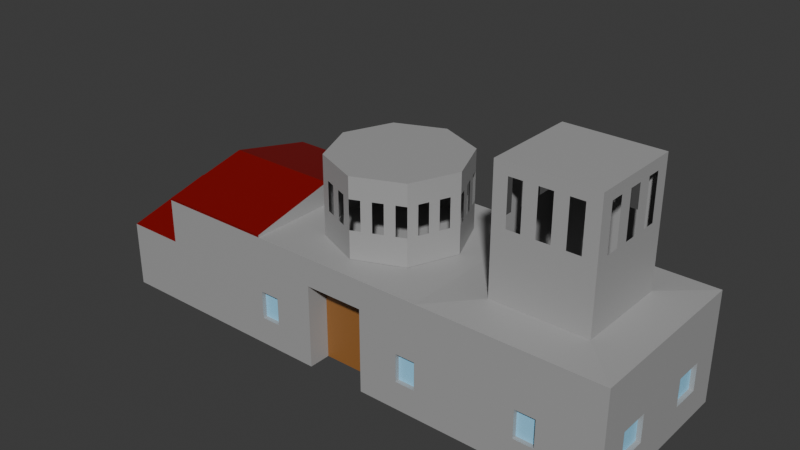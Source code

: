 # Source: veterans.blend  (saved by Blender 4.2.66; exported with 4.5.12 LTS)
import bpy
from mathutils import Matrix  # noqa: F401  (used for matrix-valued properties, if any)

bpy.ops.wm.read_factory_settings(use_empty=True)
scene = bpy.context.scene
scene.name = 'Scene'

# ---- collections
col_collection = bpy.data.collections.new('Collection'); scene.collection.children.link(col_collection)

# ---- materials (node trees are filled in below, after node groups)
mat_grey = bpy.data.materials.new('Grey')
mat_grey.use_backface_culling = True
mat_roof = bpy.data.materials.new('Roof')
mat_roof.use_backface_culling = True
mat_door = bpy.data.materials.new('Door')
mat_door.use_backface_culling = True
mat_window = bpy.data.materials.new('Window')
mat_window.use_backface_culling = True
mat_greytower = bpy.data.materials.new('GreyTower')
mat_greyhard = bpy.data.materials.new('GreyHard')

# ---- material node trees
mat_grey.use_nodes = True; mat_grey.node_tree.nodes.clear()
_N = mat_grey.node_tree.nodes; _L = mat_grey.node_tree.links
n0 = _N.new('ShaderNodeBsdfPrincipled'); n0.name = 'Principled BSDF'; n0.location = (10, 300)
n0.inputs[0].default_value = (0.3813, 0.3813, 0.3813, 1.0)
n1 = _N.new('ShaderNodeOutputMaterial'); n1.name = 'Material Output'; n1.location = (300, 300)
_L.new(n0.outputs[0], n1.inputs[0])
n1.is_active_output = True
mat_roof.use_nodes = True; mat_roof.node_tree.nodes.clear()
_N = mat_roof.node_tree.nodes; _L = mat_roof.node_tree.links
n0 = _N.new('ShaderNodeBsdfPrincipled'); n0.name = 'Principled BSDF'; n0.location = (10, 300)
n0.inputs[0].default_value = (0.2159, 0.0, 0.0, 1.0)
n1 = _N.new('ShaderNodeOutputMaterial'); n1.name = 'Material Output'; n1.location = (300, 300)
_L.new(n0.outputs[0], n1.inputs[0])
n1.is_active_output = True
mat_door.use_nodes = True; mat_door.node_tree.nodes.clear()
_N = mat_door.node_tree.nodes; _L = mat_door.node_tree.links
n0 = _N.new('ShaderNodeBsdfPrincipled'); n0.name = 'Principled BSDF'; n0.location = (10, 300)
n0.inputs[0].default_value = (0.3185, 0.1329, 0.0331, 1.0)
n1 = _N.new('ShaderNodeOutputMaterial'); n1.name = 'Material Output'; n1.location = (300, 300)
_L.new(n0.outputs[0], n1.inputs[0])
n1.is_active_output = True
mat_window.use_nodes = True; mat_window.node_tree.nodes.clear()
_N = mat_window.node_tree.nodes; _L = mat_window.node_tree.links
n0 = _N.new('ShaderNodeBsdfPrincipled'); n0.name = 'Principled BSDF'; n0.location = (10, 300)
n0.inputs[0].default_value = (0.3185, 0.7231, 1.0, 1.0)
n1 = _N.new('ShaderNodeOutputMaterial'); n1.name = 'Material Output'; n1.location = (300, 300)
_L.new(n0.outputs[0], n1.inputs[0])
n1.is_active_output = True
mat_greytower.use_nodes = True; mat_greytower.node_tree.nodes.clear()
_N = mat_greytower.node_tree.nodes; _L = mat_greytower.node_tree.links
n0 = _N.new('ShaderNodeBsdfPrincipled'); n0.name = 'Principled BSDF'; n0.location = (10, 300)
n0.inputs[0].default_value = (0.3813, 0.3813, 0.3813, 1.0)
n1 = _N.new('ShaderNodeOutputMaterial'); n1.name = 'Material Output'; n1.location = (300, 300)
_L.new(n0.outputs[0], n1.inputs[0])
n1.is_active_output = True
mat_greyhard.use_nodes = True; mat_greyhard.node_tree.nodes.clear()
_N = mat_greyhard.node_tree.nodes; _L = mat_greyhard.node_tree.links
n0 = _N.new('ShaderNodeBsdfPrincipled'); n0.name = 'Principled BSDF'; n0.location = (10, 300)
n0.inputs[0].default_value = (0.3813, 0.3813, 0.3813, 1.0)
n1 = _N.new('ShaderNodeOutputMaterial'); n1.name = 'Material Output'; n1.location = (300, 300)
_L.new(n0.outputs[0], n1.inputs[0])
n1.is_active_output = True

# ---- world
world_world = bpy.data.worlds.new('World'); scene.world = world_world
world_world.use_nodes = True; world_world.node_tree.nodes.clear()
_N = world_world.node_tree.nodes; _L = world_world.node_tree.links
n0 = _N.new('ShaderNodeOutputWorld'); n0.name = 'World Output'; n0.location = (300, 300)
n1 = _N.new('ShaderNodeBackground'); n1.name = 'Background'; n1.location = (10, 300)
n1.inputs[0].default_value = (0.05088, 0.05088, 0.05088, 1.0)
_L.new(n1.outputs[0], n0.inputs[0])
n0.is_active_output = True
world_world.color = (0.05088, 0.05088, 0.05088)
world_world.sun_shadow_jitter_overblur = 0.0

# ---- meshes
me_plane = bpy.data.meshes.new('Plane')
me_plane.from_pydata([(-1.0, -1.0, 0.0), (1.0, -1.0, 0.0), (-1.0, 1.0, 0.0), (1.0, 1.0, 0.0), (1.0, -1.0, 5.0), (1.0, 1.0, 5.0), (-0.3333, -1.0, 0.0), (0.3333, -1.0, 0.0), (0.3333, 1.0, 0.0), (-0.3333, 1.0, 0.0), (-0.3333, -1.0, 5.0), (0.3333, -1.0, 5.0), (0.3333, 1.0, 5.0), (-0.3333, 1.0, 5.0), (-0.7778, 1.0, 0.0), (-0.7778, 1.0, 5.0), (-0.7778, -1.0, 0.0), (-0.7778, -1.0, 5.0), (-1.0, 1.0, 3.0), (-1.0, -1.0, 3.0), (-0.7778, 1.0, 3.0), (-0.7778, -1.0, 3.0), (-0.3333, 0.0, 5.0), (-0.7778, 0.0, 5.0), (0.4895, -0.5314, 5.1), (0.8438, -0.5314, 5.1), (0.8438, 0.5314, 5.1), (0.4895, 0.5314, 5.1), (0.4895, -0.5314, 10.1), (0.8438, -0.5314, 10.1), (0.8438, 0.5314, 10.1), (0.4895, 0.5314, 10.1), (0.4895, -0.5314, 8.1), (0.4895, 0.5314, 8.1), (0.8438, 0.5314, 8.1), (0.8438, -0.5314, 8.1), (0.5401, -0.5314, 10.1), (0.5907, -0.5314, 10.1), (0.6414, -0.5314, 10.1), (0.692, -0.5314, 10.1), (0.7426, -0.5314, 10.1), (0.7932, -0.5314, 10.1), (0.7932, 0.5314, 10.1), (0.7426, 0.5314, 10.1), (0.692, 0.5314, 10.1), (0.6414, 0.5314, 10.1), (0.5907, 0.5314, 10.1), (0.5401, 0.5314, 10.1), (0.7932, -0.5314, 8.1), (0.7426, -0.5314, 8.1), (0.692, -0.5314, 8.1), (0.6414, -0.5314, 8.1), (0.5907, -0.5314, 8.1), (0.5401, -0.5314, 8.1), (0.5401, 0.5314, 8.1), (0.5907, 0.5314, 8.1), (0.6414, 0.5314, 8.1), (0.692, 0.5314, 8.1), (0.7426, 0.5314, 8.1), (0.7932, 0.5314, 8.1), (0.692, -0.5314, 10.6), (0.6414, -0.5314, 10.6), (0.5907, -0.5314, 10.6), (0.5401, -0.5314, 10.6), (0.4895, -0.5314, 10.6), (0.4895, 0.3796, 10.6), (0.4895, 0.2278, 10.6), (0.4895, 0.07592, 10.6), (0.4895, -0.07592, 10.6), (0.4895, -0.2278, 10.6), (0.4895, -0.3796, 10.6), (0.8438, 0.2278, 10.6), (0.8438, 0.07592, 10.6), (0.8438, -0.07592, 10.6), (0.8438, -0.2278, 10.6), (0.8438, -0.3796, 10.6), (0.5907, 0.5314, 10.6), (0.6414, 0.5314, 10.6), (0.692, 0.5314, 10.6), (0.7426, 0.5314, 10.6), (0.7932, 0.5314, 10.6), (0.7426, -0.5314, 10.6), (0.4895, 0.5314, 10.6), (0.5401, 0.5314, 10.6), (0.8438, 0.5314, 10.6), (0.8438, 0.3796, 10.6), (0.8438, -0.5314, 10.6), (0.7932, -0.5314, 10.6), (0.8438, -0.3796, 10.1), (0.8438, -0.2278, 10.1), (0.8438, -0.07592, 10.1), (0.8438, 0.07592, 10.1), (0.8438, 0.2278, 10.1), (0.8438, 0.3796, 10.1), (0.8438, 0.3796, 8.1), (0.8438, 0.2278, 8.1), (0.8438, 0.07592, 8.1), (0.8438, -0.07592, 8.1), (0.8438, -0.2278, 8.1), (0.8438, -0.3796, 8.1), (0.4895, -0.3796, 10.1), (0.4895, -0.2278, 10.1), (0.4895, -0.07592, 10.1), (0.4895, 0.07592, 10.1), (0.4895, 0.2278, 10.1), (0.4895, 0.3796, 10.1), (0.4895, -0.3796, 8.1), (0.4895, -0.2278, 8.1), (0.4895, -0.07592, 8.1), (0.4895, 0.07592, 8.1), (0.4895, 0.2278, 8.1), (0.4895, 0.3796, 8.1), (-0.3333, 0.0, 6.0), (-0.3333, 1.0, 5.1), (-0.7778, 1.0, 5.1), (-0.7778, -1.0, 5.1), (-0.3333, -1.0, 5.1), (-0.7778, 0.0, 6.0), (0.1111, 1.0, 5.0), (0.1111, 1.0, 0.0), (0.1111, -1.0, 0.0), (0.1111, -1.0, 5.0), (-0.1111, -1.0, 5.0), (-0.1111, 1.0, 0.0), (-1.0, 0.0, 4.0), (-0.7778, 0.0, 4.0), (-0.1111, -1.0, 0.0), (-0.1111, 1.0, 5.0), (1.0, -1.0, 3.75), (1.0, 1.0, 3.75), (0.3333, 1.0, 3.75), (-0.3333, 1.0, 3.75), (-0.3333, -1.0, 3.75), (0.3333, -1.0, 3.75), (-0.7778, -1.0, 3.75), (-0.7778, 1.0, 3.75), (-0.1111, -1.0, 3.75), (0.1111, -1.0, 3.75), (0.1111, 1.0, 3.75), (-0.1111, 1.0, 3.75), (-0.1111, -0.75, 0.0), (0.1111, -0.75, 0.0), (-0.1111, -0.75, 3.75), (0.1111, -0.75, 3.75), (-1.0, 0.6, 0.0), (-1.0, 0.2, 0.0), (-1.0, -0.2, 0.0), (-1.0, -0.6, 0.0), (-1.0, 0.6, 3.0), (-1.0, 0.2, 3.0), (-1.0, -0.2, 3.0), (-1.0, -0.6, 3.0), (-1.0, -1.0, 1.0), (-1.0, -1.0, 2.0), (-0.7778, 1.0, 1.0), (-0.7778, 1.0, 2.0), (-1.0, 1.0, 1.0), (-1.0, 1.0, 2.0), (-0.7778, -1.0, 1.0), (-0.7778, -1.0, 2.0), (-1.0, -0.6, 2.0), (-1.0, -0.6, 1.0), (-1.0, -0.2, 2.0), (-1.0, -0.2, 1.0), (-1.0, 0.2, 2.0), (-1.0, 0.2, 1.0), (-1.0, 0.6, 2.0), (-1.0, 0.6, 1.0), (-1.0, -0.4, 0.0), (-1.0, -0.4, 3.0), (-1.0, -0.4, 2.0), (-1.0, -0.4, 1.0), (-1.0, 0.4, 0.0), (-1.0, 0.4, 3.0), (-1.0, 0.4, 2.0), (-1.0, 0.4, 1.0), (-0.9833, 0.6, 2.0), (-0.9833, 0.6, 1.0), (-0.9833, 0.4, 2.0), (-0.9833, 0.4, 1.0), (-0.9833, -0.6, 2.0), (-0.9833, -0.6, 1.0), (-0.9833, -0.4, 2.0), (-0.9833, -0.4, 1.0), (-0.1852, 1.0, 0.0), (-0.2593, 1.0, 0.0), (-0.1852, 1.0, 5.0), (-0.2593, 1.0, 5.0), (-0.2593, -1.0, 0.0), (-0.1852, -1.0, 0.0), (-0.2593, -1.0, 5.0), (-0.1852, -1.0, 5.0), (-0.1852, -1.0, 3.75), (-0.2593, -1.0, 3.75), (-0.2593, 1.0, 3.75), (-0.1852, 1.0, 3.75), (0.1852, -1.0, 0.0), (0.2593, -1.0, 0.0), (0.1852, -1.0, 5.0), (0.2593, -1.0, 5.0), (0.2593, 1.0, 0.0), (0.1852, 1.0, 0.0), (0.2593, 1.0, 5.0), (0.1852, 1.0, 5.0), (0.1852, 1.0, 3.75), (0.2593, 1.0, 3.75), (0.2593, -1.0, 3.75), (0.1852, -1.0, 3.75), (0.5556, -1.0, 0.0), (0.7778, -1.0, 0.0), (0.5556, -1.0, 5.0), (0.7778, -1.0, 5.0), (0.7778, 1.0, 0.0), (0.5556, 1.0, 0.0), (0.7778, 1.0, 5.0), (0.5556, 1.0, 5.0), (0.6076, -0.5314, 5.1), (0.7257, -0.5314, 5.1), (0.7257, 0.5314, 5.1), (0.6076, 0.5314, 5.1), (0.7778, -1.0, 3.75), (0.5556, -1.0, 3.75), (0.5556, 1.0, 3.75), (0.7778, 1.0, 3.75), (1.0, -1.0, 1.25), (1.0, -1.0, 2.5), (1.0, 1.0, 1.25), (1.0, 1.0, 2.5), (0.3333, 1.0, 1.25), (0.3333, 1.0, 2.5), (-0.3333, 1.0, 1.25), (-0.3333, 1.0, 2.5), (-0.3333, -1.0, 1.25), (-0.3333, -1.0, 2.5), (0.3333, -1.0, 1.25), (0.3333, -1.0, 2.5), (-0.7778, -1.0, 1.25), (-0.7778, -1.0, 2.5), (-0.7778, 1.0, 1.25), (-0.7778, 1.0, 2.5), (-0.1111, -1.0, 1.25), (-0.1111, -1.0, 2.5), (0.1111, -1.0, 1.25), (0.1111, -1.0, 2.5), (0.1111, 1.0, 1.25), (0.1111, 1.0, 2.5), (-0.1111, 1.0, 1.25), (-0.1111, 1.0, 2.5), (-0.1111, -0.75, 1.25), (-0.1111, -0.75, 2.5), (0.1111, -0.75, 1.25), (0.1111, -0.75, 2.5), (-0.1852, 1.0, 1.25), (-0.1852, 1.0, 2.5), (-0.2593, 1.0, 1.25), (-0.2593, 1.0, 2.5), (-0.2593, -1.0, 1.25), (-0.2593, -1.0, 2.5), (-0.1852, -1.0, 1.25), (-0.1852, -1.0, 2.5), (0.1852, -1.0, 1.25), (0.1852, -1.0, 2.5), (0.2593, -1.0, 1.25), (0.2593, -1.0, 2.5), (0.2593, 1.0, 1.25), (0.2593, 1.0, 2.5), (0.1852, 1.0, 1.25), (0.1852, 1.0, 2.5), (0.7778, 1.0, 1.25), (0.7778, 1.0, 2.5), (0.5556, 1.0, 1.25), (0.5556, 1.0, 2.5), (0.5556, -1.0, 1.25), (0.5556, -1.0, 2.5), (0.7778, -1.0, 1.25), (0.7778, -1.0, 2.5), (-0.3333, -0.95, 1.25), (-0.3333, -0.95, 2.5), (0.3333, -0.95, 1.25), (0.3333, -0.95, 2.5), (-0.2593, -0.95, 1.25), (-0.2593, -0.95, 2.5), (0.2593, -0.95, 1.25), (0.2593, -0.95, 2.5), (-0.1852, 0.95, 1.25), (-0.1852, 0.95, 2.5), (-0.2593, 0.95, 1.25), (-0.2593, 0.95, 2.5), (0.2593, 0.95, 1.25), (0.2593, 0.95, 2.5), (0.1852, 0.95, 1.25), (0.1852, 0.95, 2.5), (1.0, -0.3333, 5.0), (1.0, 0.3333, 5.0), (1.0, -0.3333, 0.0), (1.0, 0.3333, 0.0), (0.8438, -0.1771, 5.1), (0.8438, 0.1771, 5.1), (1.0, 0.3333, 3.75), (1.0, -0.3333, 3.75), (1.0, 0.3333, 1.25), (1.0, -0.3333, 1.25), (1.0, 0.3333, 2.5), (1.0, -0.3333, 2.5), (1.0, 0.6667, 5.0), (1.0, 0.6667, 0.0), (0.8438, 0.3543, 5.1), (1.0, 0.6667, 3.75), (1.0, 0.6667, 1.25), (1.0, 0.6667, 2.5), (1.0, -0.6667, 3.75), (1.0, -0.6667, 1.25), (1.0, -0.6667, 2.5), (1.0, -0.6667, 5.0), (1.0, -0.6667, 0.0), (0.8438, -0.3543, 5.1), (0.9833, 0.6667, 1.25), (0.9833, 0.3333, 1.25), (0.9833, 0.6667, 2.5), (0.9833, 0.3333, 2.5), (0.9833, -0.3333, 1.25), (0.9833, -0.3333, 2.5), (0.9833, -0.6667, 1.25), (0.9833, -0.6667, 2.5), (0.6296, -1.0, 0.0), (0.7037, -1.0, 0.0), (0.6296, -1.0, 5.0), (0.7037, -1.0, 5.0), (0.647, -0.5314, 5.1), (0.6863, -0.5314, 5.1), (0.7037, -1.0, 3.75), (0.6296, -1.0, 3.75), (0.7037, -1.0, 1.25), (0.6296, -1.0, 1.25), (0.7037, -1.0, 2.5), (0.6296, -1.0, 2.5), (0.7037, 1.0, 0.0), (0.6296, 1.0, 0.0), (0.7037, 1.0, 5.0), (0.6296, 1.0, 5.0), (0.6863, 0.5314, 5.1), (0.647, 0.5314, 5.1), (0.6296, 1.0, 3.75), (0.7037, 1.0, 3.75), (0.6296, 1.0, 1.25), (0.7037, 1.0, 1.25), (0.6296, 1.0, 2.5), (0.7037, 1.0, 2.5), (0.7778, -0.95, 1.25), (0.7778, -0.95, 2.5), (0.7037, -0.95, 1.25), (0.7037, -0.95, 2.5), (0.6296, 0.95, 1.25), (0.7037, 0.95, 1.25), (0.6296, 0.95, 2.5), (0.7037, 0.95, 2.5)], [], [(36, 37, 62, 63), (157, 18, 20, 155), (194, 131, 13, 187), (37, 38, 61, 62), (206, 133, 11, 199), (134, 132, 10, 17), (131, 135, 15, 13), (41, 29, 86, 87), (13, 15, 114, 113), (17, 23, 15, 20, 125, 21), (17, 10, 116, 115), (64, 63, 62, 61, 60, 81, 87, 86, 75, 74, 73, 72, 71, 85, 84, 80, 79, 78, 77, 76, 83, 82, 65, 66, 67, 68, 69, 70), (152, 0, 16, 158), (199, 11, 12, 202), (106, 32, 28, 100), (94, 34, 30, 93), (54, 33, 31, 47), (48, 35, 29, 41), (26, 218, 340, 341, 219, 27, 33, 54, 55, 56, 57, 58, 59, 34), (32, 53, 36, 28), (52, 51, 38, 37), (50, 49, 40, 39), (34, 59, 42, 30), (58, 57, 44, 43), (56, 55, 46, 45), (88, 89, 74, 75), (211, 4, 25, 217), (215, 12, 27, 219), (31, 105, 65, 82), (222, 130, 12, 215), (24, 216, 328, 329, 217, 25, 35, 48, 49, 50, 51, 52, 53, 32), (220, 128, 4, 211), (45, 46, 76, 77), (29, 88, 75, 86), (44, 45, 77, 78), (307, 129, 5, 304), (25, 315, 296, 297, 306, 26, 34, 94, 95, 96, 97, 98, 99, 35), (35, 99, 88, 29), (98, 97, 90, 89), (96, 95, 92, 91), (125, 20, 18, 124), (100, 28, 64, 70), (91, 92, 71, 72), (90, 91, 72, 73), (89, 90, 73, 74), (46, 47, 83, 76), (42, 43, 79, 80), (43, 44, 78, 79), (47, 31, 82, 83), (30, 42, 80, 84), (93, 30, 84, 85), (105, 104, 66, 65), (40, 41, 87, 81), (39, 40, 81, 60), (104, 103, 67, 66), (38, 39, 60, 61), (101, 100, 70, 69), (92, 93, 85, 71), (102, 101, 69, 68), (103, 102, 68, 67), (28, 36, 63, 64), (304, 5, 26, 306), (27, 24, 32, 106, 107, 108, 109, 110, 111, 33), (12, 11, 24, 27), (33, 111, 105, 31), (110, 109, 103, 104), (108, 107, 101, 102), (115, 116, 112, 117), (117, 112, 113, 114), (22, 13, 113, 112), (23, 17, 115, 117), (15, 23, 117, 114), (10, 22, 112, 116), (191, 122, 127, 186), (204, 138, 118, 203), (136, 137, 121, 122), (192, 136, 122, 191), (138, 139, 127, 118), (21, 125, 124, 19), (122, 121, 118, 127), (167, 156, 2, 144), (245, 247, 139, 138), (259, 241, 136, 192), (137, 136, 142, 143), (267, 245, 138, 204), (309, 227, 129, 307), (275, 225, 128, 220), (271, 229, 130, 222), (231, 239, 135, 131), (237, 233, 132, 134), (263, 235, 133, 206), (255, 231, 131, 194), (249, 251, 143, 142), (240, 126, 140, 248), (243, 137, 143, 251), (152, 161, 147, 0), (171, 163, 146, 168), (163, 165, 145, 146), (175, 167, 144, 172), (173, 148, 166, 174), (175, 174, 178, 179), (150, 149, 164, 162), (162, 164, 165, 163), (169, 150, 162, 170), (170, 162, 163, 171), (19, 151, 160, 153), (153, 160, 161, 152), (148, 18, 157, 166), (166, 157, 156, 167), (19, 153, 159, 21), (153, 152, 158, 159), (2, 156, 154, 14), (156, 157, 155, 154), (19, 124, 18, 148, 173, 149, 150, 169, 151), (170, 171, 183, 182), (151, 169, 170, 160), (161, 171, 168, 147), (164, 174, 175, 165), (149, 173, 174, 164), (165, 175, 172, 145), (178, 176, 177, 179), (166, 167, 177, 176), (174, 166, 176, 178), (167, 175, 179, 177), (180, 182, 183, 181), (161, 160, 180, 181), (160, 170, 182, 180), (171, 161, 181, 183), (326, 327, 329, 328), (210, 326, 328, 216), (324, 325, 332, 333), (208, 324, 333, 272), (333, 332, 334, 335), (272, 333, 335, 273), (247, 253, 195, 139), (253, 255, 194, 195), (233, 257, 193, 132), (257, 259, 192, 193), (132, 193, 190, 10), (193, 192, 191, 190), (10, 190, 187, 13, 22), (190, 191, 186, 187), (139, 195, 186, 127), (195, 194, 187, 186), (243, 261, 207, 137), (261, 263, 206, 207), (229, 265, 205, 130), (265, 267, 204, 205), (130, 205, 202, 12), (205, 204, 203, 202), (121, 198, 203, 118), (198, 199, 202, 203), (137, 207, 198, 121), (207, 206, 199, 198), (227, 269, 223, 129), (346, 271, 222, 342), (235, 273, 221, 133), (334, 275, 220, 330), (133, 221, 210, 11), (330, 220, 211, 327), (129, 223, 214, 5), (342, 222, 215, 339), (5, 214, 218, 26), (339, 215, 219, 341), (11, 210, 216, 24), (327, 211, 217, 329), (325, 209, 274, 332), (334, 332, 350, 351), (7, 208, 272, 234), (234, 272, 273, 235), (337, 213, 270, 344), (344, 270, 271, 346), (3, 212, 268, 226), (226, 268, 269, 227), (200, 201, 266, 264), (265, 264, 288, 289), (8, 200, 264, 228), (228, 264, 265, 229), (196, 197, 262, 260), (260, 262, 263, 261), (120, 196, 260, 242), (242, 260, 261, 243), (188, 189, 258, 256), (256, 258, 259, 257), (6, 188, 256, 232), (263, 262, 282, 283), (184, 185, 254, 252), (266, 267, 291, 290), (123, 184, 252, 246), (246, 252, 253, 247), (120, 242, 250, 141), (242, 243, 251, 250), (136, 241, 249, 142), (241, 240, 248, 249), (140, 141, 250, 248), (248, 250, 251, 249), (185, 9, 230, 254), (254, 230, 231, 255), (197, 7, 234, 262), (235, 263, 283, 279), (16, 6, 232, 236), (236, 232, 233, 237), (9, 14, 238, 230), (230, 238, 239, 231), (213, 8, 228, 270), (270, 228, 229, 271), (209, 1, 224, 274), (274, 224, 225, 275), (305, 3, 226, 308), (308, 226, 227, 309), (201, 119, 244, 266), (266, 244, 245, 267), (189, 126, 240, 258), (258, 240, 241, 259), (119, 123, 246, 244), (244, 246, 247, 245), (276, 280, 281, 277), (282, 278, 279, 283), (232, 256, 280, 276), (234, 235, 279, 278), (256, 257, 281, 280), (233, 232, 276, 277), (262, 234, 278, 282), (257, 233, 277, 281), (288, 290, 291, 289), (284, 286, 287, 285), (252, 254, 286, 284), (267, 265, 289, 291), (254, 255, 287, 286), (255, 253, 285, 287), (253, 252, 284, 285), (264, 266, 290, 288), (301, 303, 321, 320), (301, 300, 302, 303), (314, 294, 301, 311), (294, 295, 300, 301), (312, 303, 299, 310), (303, 302, 298, 299), (313, 292, 296, 315), (292, 293, 297, 296), (310, 299, 292, 313), (299, 298, 293, 292), (311, 301, 320, 322), (295, 305, 308, 300), (302, 309, 307, 298), (293, 304, 306, 297), (298, 307, 304, 293), (128, 310, 313, 4), (4, 313, 315, 25), (225, 312, 310, 128), (1, 314, 311, 224), (224, 311, 312, 225), (322, 320, 321, 323), (317, 316, 318, 319), (303, 312, 323, 321), (309, 302, 319, 318), (300, 308, 316, 317), (312, 311, 322, 323), (308, 309, 318, 316), (302, 300, 317, 319), (221, 331, 326, 210), (331, 330, 327, 326), (273, 335, 331, 221), (335, 334, 330, 331), (268, 345, 347, 269), (344, 346, 354, 352), (212, 336, 345, 268), (336, 337, 344, 345), (214, 338, 340, 218), (338, 339, 341, 340), (223, 343, 338, 214), (343, 342, 339, 338), (269, 347, 343, 223), (347, 346, 342, 343), (350, 348, 349, 351), (274, 275, 349, 348), (275, 334, 351, 349), (332, 274, 348, 350), (353, 352, 354, 355), (346, 347, 355, 354), (345, 344, 352, 353), (347, 345, 353, 355)])
me_plane.polygons.foreach_set('material_index', [4, 0, 0, 4, 0, 0, 0, 4, 1, 0, 1, 4, 0, 0, 4, 4, 4, 4, 4, 4, 4, 4, 4, 4, 4, 4, 0, 0, 4, 0, 4, 0, 4, 4, 4, 0, 4, 4, 4, 4, 1, 4, 4, 4, 4, 4, 4, 4, 4, 4, 4, 4, 4, 4, 4, 4, 4, 4, 4, 4, 4, 0, 4, 0, 4, 4, 4, 1, 1, 0, 0, 0, 0, 0, 0, 0, 0, 0, 1, 0, 0, 0, 0, 0, 0, 0, 0, 0, 0, 0, 0, 0, 2, 0, 0, 0, 0, 0, 0, 0, 0, 0, 0, 0, 0, 0, 0, 0, 0, 0, 0, 0, 0, 0, 0, 0, 0, 0, 0, 0, 3, 0, 0, 0, 3, 0, 0, 0, 0, 0, 0, 0, 0, 0, 0, 0, 0, 0, 0, 0, 0, 0, 0, 0, 0, 0, 0, 0, 0, 0, 0, 0, 0, 0, 0, 0, 0, 0, 0, 0, 0, 0, 0, 0, 0, 0, 0, 0, 0, 0, 0, 0, 0, 0, 0, 0, 0, 0, 0, 0, 0, 0, 0, 0, 0, 0, 0, 0, 0, 0, 0, 0, 0, 0, 2, 2, 0, 0, 0, 0, 0, 0, 0, 0, 0, 0, 0, 0, 0, 0, 0, 0, 0, 0, 0, 0, 3, 3, 0, 0, 0, 0, 0, 0, 3, 3, 0, 0, 0, 0, 0, 0, 0, 0, 0, 0, 0, 0, 0, 0, 0, 0, 0, 0, 0, 0, 0, 0, 0, 0, 0, 0, 3, 3, 0, 0, 0, 0, 0, 0, 0, 0, 0, 0, 0, 0, 0, 0, 0, 0, 0, 0, 0, 0, 3, 0, 0, 0, 3, 0, 0, 0])
_uv = me_plane.uv_layers.new(name='UVMap')
_uv.uv.foreach_set('vector', [0.0, 0.0, 0.0, 0.0, 0.0, 0.0, 0.0, 0.0, 0.0, 1.0, 0.0, 1.0, 0.1111, 1.0, 0.1111, 1.0, 0.3704, 1.0, 0.3333, 1.0, 0.3333, 1.0, 0.3704, 1.0, 0.7619, 0.0, 0.8095, 0.0, 0.8095, 0.0, 0.7619, 0.0, 0.6296, 0.0, 0.6667, 0.0, 0.6667, 0.0, 0.6296, 0.0, 0.1111, 0.0, 0.3333, 0.0, 0.3333, 0.0, 0.1111, 0.0, 0.3333, 1.0, 0.1111, 1.0, 0.1111, 1.0, 0.3333, 1.0, 0.9524, 0.0, 1.0, 0.0, 1.0, 0.0, 0.9524, 0.0, 0.3333, 1.0, 0.1111, 1.0, 0.1111, 1.0, 0.3333, 1.0, 0.1111, 0.0, 0.1111, 0.5, 0.1111, 1.0, 0.1111, 1.0, 0.1111, 0.5, 0.1111, 0.0, 0.1111, 0.0, 0.3333, 0.0, 0.3333, 0.0, 0.1111, 0.0, 0.6667, 0.0, 0.7143, 0.0, 0.7619, 0.0, 0.8095, 0.0, 0.8571, 0.0, 0.9048, 0.0, 0.9524, 0.0, 1.0, 0.0, 1.0, 0.1429, 1.0, 0.2857, 1.0, 0.4286, 1.0, 0.5714, 1.0, 0.7143, 1.0, 0.8571, 1.0, 1.0, 0.9524, 1.0, 0.9048, 1.0, 0.8571, 1.0, 0.8095, 1.0, 0.7619, 1.0, 0.7143, 1.0, 0.6667, 1.0, 0.6667, 0.8571, 0.6667, 0.7143, 0.6667, 0.5714, 0.6667, 0.4286, 0.6667, 0.2857, 0.6667, 0.1429, 0.0, 0.0, 0.0, 0.0, 0.1111, 0.0, 0.1111, 0.0, 0.6296, 0.0, 0.6667, 0.0, 0.6667, 1.0, 0.6296, 1.0, 0.6667, 0.1429, 0.6667, 0.0, 0.6667, 0.0, 0.6667, 0.1429, 1.0, 0.8571, 1.0, 1.0, 1.0, 1.0, 1.0, 0.8571, 0.7143, 1.0, 0.6667, 1.0, 0.6667, 1.0, 0.7143, 1.0, 0.9524, 0.0, 1.0, 0.0, 1.0, 0.0, 0.9524, 0.0, 1.0, 1.0, 0.8889, 1.0, 0.8519, 1.0, 0.8148, 1.0, 0.7778, 1.0, 0.6667, 1.0, 0.6667, 1.0, 0.7143, 1.0, 0.7619, 1.0, 0.8095, 1.0, 0.8571, 1.0, 0.9048, 1.0, 0.9524, 1.0, 1.0, 1.0, 0.6667, 0.0, 0.7143, 0.0, 0.7143, 0.0, 0.6667, 0.0, 0.7619, 0.0, 0.8095, 0.0, 0.8095, 0.0, 0.7619, 0.0, 0.8571, 0.0, 0.9048, 0.0, 0.9048, 0.0, 0.8571, 0.0, 1.0, 1.0, 0.9524, 1.0, 0.9524, 1.0, 1.0, 1.0, 0.9048, 1.0, 0.8571, 1.0, 0.8571, 1.0, 0.9048, 1.0, 0.8095, 1.0, 0.7619, 1.0, 0.7619, 1.0, 0.8095, 1.0, 0.0, 0.0, 0.0, 0.0, 0.0, 0.0, 0.0, 0.0, 0.8889, 0.0, 1.0, 0.0, 1.0, 0.0, 0.8889, 0.0, 0.7778, 1.0, 0.6667, 1.0, 0.6667, 1.0, 0.7778, 1.0, 0.6667, 1.0, 0.6667, 0.8571, 0.6667, 0.8571, 0.6667, 1.0, 0.7778, 1.0, 0.6667, 1.0, 0.6667, 1.0, 0.7778, 1.0, 0.6667, 0.0, 0.7778, 0.0, 0.8148, 0.0, 0.8519, 0.0, 0.8889, 0.0, 1.0, 0.0, 1.0, 0.0, 0.9524, 0.0, 0.9048, 0.0, 0.8571, 0.0, 0.8095, 0.0, 0.7619, 0.0, 0.7143, 0.0, 0.6667, 0.0, 0.8889, 0.0, 1.0, 0.0, 1.0, 0.0, 0.8889, 0.0, 0.8095, 1.0, 0.7619, 1.0, 0.7619, 1.0, 0.8095, 1.0, 1.0, 0.0, 1.0, 0.1429, 1.0, 0.1429, 1.0, 0.0, 0.0, 0.0, 0.0, 0.0, 0.0, 0.0, 0.0, 0.0, 1.0, 0.8333, 1.0, 1.0, 1.0, 1.0, 1.0, 0.8333, 1.0, 0.0, 1.0, 0.1667, 1.0, 0.3333, 1.0, 0.6667, 1.0, 0.8333, 1.0, 1.0, 1.0, 1.0, 1.0, 0.8571, 1.0, 0.7143, 1.0, 0.5714, 1.0, 0.4286, 1.0, 0.2857, 1.0, 0.1429, 1.0, 0.0, 1.0, 0.0, 1.0, 0.1429, 1.0, 0.1429, 1.0, 0.0, 1.0, 0.2857, 1.0, 0.4286, 1.0, 0.4286, 1.0, 0.2857, 1.0, 0.5714, 1.0, 0.7143, 1.0, 0.7143, 1.0, 0.5714, 0.1111, 0.5, 0.1111, 1.0, 0.0, 1.0, 0.0, 0.5, 0.6667, 0.1429, 0.6667, 0.0, 0.6667, 0.0, 0.6667, 0.1429, 1.0, 0.5714, 1.0, 0.7143, 1.0, 0.7143, 1.0, 0.5714, 0.0, 0.0, 0.0, 0.0, 0.0, 0.0, 0.0, 0.0, 1.0, 0.2857, 1.0, 0.4286, 1.0, 0.4286, 1.0, 0.2857, 0.0, 0.0, 0.0, 0.0, 0.0, 0.0, 0.0, 0.0, 0.0, 0.0, 0.0, 0.0, 0.0, 0.0, 0.0, 0.0, 0.9048, 1.0, 0.8571, 1.0, 0.8571, 1.0, 0.9048, 1.0, 0.7143, 1.0, 0.6667, 1.0, 0.6667, 1.0, 0.7143, 1.0, 1.0, 1.0, 0.9524, 1.0, 0.9524, 1.0, 1.0, 1.0, 1.0, 0.8571, 1.0, 1.0, 1.0, 1.0, 1.0, 0.8571, 0.0, 0.0, 0.0, 0.0, 0.0, 0.0, 0.0, 0.0, 0.0, 0.0, 0.0, 0.0, 0.0, 0.0, 0.0, 0.0, 0.8571, 0.0, 0.9048, 0.0, 0.9048, 0.0, 0.8571, 0.0, 0.6667, 0.7143, 0.6667, 0.5714, 0.6667, 0.5714, 0.6667, 0.7143, 0.0, 0.0, 0.0, 0.0, 0.0, 0.0, 0.0, 0.0, 0.0, 0.0, 0.0, 0.0, 0.0, 0.0, 0.0, 0.0, 0.0, 0.0, 0.0, 0.0, 0.0, 0.0, 0.0, 0.0, 0.6667, 0.4286, 0.6667, 0.2857, 0.6667, 0.2857, 0.6667, 0.4286, 0.0, 0.0, 0.0, 0.0, 0.0, 0.0, 0.0, 0.0, 0.6667, 0.0, 0.7143, 0.0, 0.7143, 0.0, 0.6667, 0.0, 1.0, 0.8333, 1.0, 1.0, 1.0, 1.0, 1.0, 0.8333, 0.6667, 1.0, 0.6667, 0.0, 0.6667, 0.0, 0.6667, 0.1429, 0.6667, 0.2857, 0.6667, 0.4286, 0.6667, 0.5714, 0.6667, 0.7143, 0.6667, 0.8571, 0.6667, 1.0, 0.6667, 1.0, 0.6667, 0.0, 0.6667, 0.0, 0.6667, 1.0, 0.6667, 1.0, 0.6667, 0.8571, 0.6667, 0.8571, 0.6667, 1.0, 0.6667, 0.7143, 0.6667, 0.5714, 0.6667, 0.5714, 0.6667, 0.7143, 0.6667, 0.4286, 0.6667, 0.2857, 0.6667, 0.2857, 0.6667, 0.4286, 0.1111, 0.0, 0.3333, 0.0, 0.3333, 0.5, 0.1111, 0.5, 0.1111, 0.5, 0.3333, 0.5, 0.3333, 1.0, 0.1111, 1.0, 0.3333, 0.5, 0.3333, 1.0, 0.3333, 1.0, 0.3333, 0.5, 0.1111, 0.5, 0.1111, 0.0, 0.1111, 0.0, 0.1111, 0.5, 0.1111, 1.0, 0.1111, 0.5, 0.1111, 0.5, 0.1111, 1.0, 0.3333, 0.0, 0.3333, 0.5, 0.3333, 0.5, 0.3333, 0.0, 0.4074, 0.0, 0.4444, 0.0, 0.4444, 1.0, 0.4074, 1.0, 0.5926, 1.0, 0.5556, 1.0, 0.5556, 1.0, 0.5926, 1.0, 0.4444, 0.0, 0.5556, 0.0, 0.5556, 0.0, 0.4444, 0.0, 0.4074, 0.0, 0.4444, 0.0, 0.4444, 0.0, 0.4074, 0.0, 0.5556, 1.0, 0.4444, 1.0, 0.4444, 1.0, 0.5556, 1.0, 0.1111, 0.0, 0.1111, 0.5, 0.0, 0.5, 0.0, 0.0, 0.4444, 0.0, 0.5556, 0.0, 0.5556, 1.0, 0.4444, 1.0, 0.0, 0.8, 0.0, 1.0, 0.0, 1.0, 0.0, 0.8, 0.5556, 1.0, 0.4444, 1.0, 0.4444, 1.0, 0.5556, 1.0, 0.4074, 0.0, 0.4444, 0.0, 0.4444, 0.0, 0.4074, 0.0, 0.5556, 0.0, 0.4444, 0.0, 0.4444, 0.0, 0.5556, 0.0, 0.5926, 1.0, 0.5556, 1.0, 0.5556, 1.0, 0.5926, 1.0, 1.0, 0.8333, 1.0, 1.0, 1.0, 1.0, 1.0, 0.8333, 0.8889, 0.0, 1.0, 0.0, 1.0, 0.0, 0.8889, 0.0, 0.7778, 1.0, 0.6667, 1.0, 0.6667, 1.0, 0.7778, 1.0, 0.3333, 1.0, 0.1111, 1.0, 0.1111, 1.0, 0.3333, 1.0, 0.1111, 0.0, 0.3333, 0.0, 0.3333, 0.0, 0.1111, 0.0, 0.6296, 0.0, 0.6667, 0.0, 0.6667, 0.0, 0.6296, 0.0, 0.3704, 1.0, 0.3333, 1.0, 0.3333, 1.0, 0.3704, 1.0, 0.4444, 0.0, 0.5556, 0.0, 0.5556, 0.0, 0.4444, 0.0, 0.4444, 0.0, 0.4444, 0.0, 0.4444, 0.0, 0.4444, 0.0, 0.5556, 0.0, 0.5556, 0.0, 0.5556, 0.0, 0.5556, 0.0, 0.0, 0.0, 0.0, 0.2, 0.0, 0.2, 0.0, 0.0, 0.0, 0.3, 0.0, 0.4, 0.0, 0.4, 0.0, 0.3, 0.0, 0.4, 0.0, 0.6, 0.0, 0.6, 0.0, 0.4, 0.0, 0.7, 0.0, 0.8, 0.0, 0.8, 0.0, 0.7, 0.0, 0.7, 0.0, 0.8, 0.0, 0.8, 0.0, 0.7, 0.0, 0.7, 0.0, 0.7, 0.0, 0.7, 0.0, 0.7, 0.0, 0.4, 0.0, 0.6, 0.0, 0.6, 0.0, 0.4, 0.0, 0.4, 0.0, 0.6, 0.0, 0.6, 0.0, 0.4, 0.0, 0.3, 0.0, 0.4, 0.0, 0.4, 0.0, 0.3, 0.0, 0.3, 0.0, 0.4, 0.0, 0.4, 0.0, 0.3, 0.0, 0.0, 0.0, 0.2, 0.0, 0.2, 0.0, 0.0, 0.0, 0.0, 0.0, 0.2, 0.0, 0.2, 0.0, 0.0, 0.0, 0.8, 0.0, 1.0, 0.0, 1.0, 0.0, 0.8, 0.0, 0.8, 0.0, 1.0, 0.0, 1.0, 0.0, 0.8, 0.0, 0.0, 0.0, 0.0, 0.1111, 0.0, 0.1111, 0.0, 0.0, 0.0, 0.0, 0.0, 0.1111, 0.0, 0.1111, 0.0, 0.0, 1.0, 0.0, 1.0, 0.1111, 1.0, 0.1111, 1.0, 0.0, 1.0, 0.0, 1.0, 0.1111, 1.0, 0.1111, 1.0, 0.0, 0.0, 0.0, 0.5, 0.0, 1.0, 0.0, 0.8, 0.0, 0.7, 0.0, 0.6, 0.0, 0.4, 0.0, 0.3, 0.0, 0.2, 0.0, 0.3, 0.0, 0.3, 0.0, 0.3, 0.0, 0.3, 0.0, 0.2, 0.0, 0.3, 0.0, 0.3, 0.0, 0.2, 0.0, 0.2, 0.0, 0.3, 0.0, 0.3, 0.0, 0.2, 0.0, 0.6, 0.0, 0.7, 0.0, 0.7, 0.0, 0.6, 0.0, 0.6, 0.0, 0.7, 0.0, 0.7, 0.0, 0.6, 0.0, 0.6, 0.0, 0.7, 0.0, 0.7, 0.0, 0.6, 0.0, 0.7, 0.0, 0.8, 0.0, 0.8, 0.0, 0.7, 0.0, 0.8, 0.0, 0.8, 0.0, 0.8, 0.0, 0.8, 0.0, 0.7, 0.0, 0.8, 0.0, 0.8, 0.0, 0.7, 0.0, 0.8, 0.0, 0.7, 0.0, 0.7, 0.0, 0.8, 0.0, 0.2, 0.0, 0.3, 0.0, 0.3, 0.0, 0.2, 0.0, 0.2, 0.0, 0.2, 0.0, 0.2, 0.0, 0.2, 0.0, 0.2, 0.0, 0.3, 0.0, 0.3, 0.0, 0.2, 0.0, 0.3, 0.0, 0.2, 0.0, 0.2, 0.0, 0.3, 0.8148, 0.0, 0.8519, 0.0, 0.8519, 0.0, 0.8148, 0.0, 0.7778, 0.0, 0.8148, 0.0, 0.8148, 0.0, 0.7778, 0.0, 0.8148, 0.0, 0.8519, 0.0, 0.8519, 0.0, 0.8148, 0.0, 0.7778, 0.0, 0.8148, 0.0, 0.8148, 0.0, 0.7778, 0.0, 0.8148, 0.0, 0.8519, 0.0, 0.8519, 0.0, 0.8148, 0.0, 0.7778, 0.0, 0.8148, 0.0, 0.8148, 0.0, 0.7778, 0.0, 0.4444, 1.0, 0.4074, 1.0, 0.4074, 1.0, 0.4444, 1.0, 0.4074, 1.0, 0.3704, 1.0, 0.3704, 1.0, 0.4074, 1.0, 0.3333, 0.0, 0.3704, 0.0, 0.3704, 0.0, 0.3333, 0.0, 0.3704, 0.0, 0.4074, 0.0, 0.4074, 0.0, 0.3704, 0.0, 0.3333, 0.0, 0.3704, 0.0, 0.3704, 0.0, 0.3333, 0.0, 0.3704, 0.0, 0.4074, 0.0, 0.4074, 0.0, 0.3704, 0.0, 0.3333, 0.0, 0.3704, 0.0, 0.3704, 1.0, 0.3333, 1.0, 0.3333, 0.5, 0.3704, 0.0, 0.4074, 0.0, 0.4074, 1.0, 0.3704, 1.0, 0.4444, 1.0, 0.4074, 1.0, 0.4074, 1.0, 0.4444, 1.0, 0.4074, 1.0, 0.3704, 1.0, 0.3704, 1.0, 0.4074, 1.0, 0.5556, 0.0, 0.5926, 0.0, 0.5926, 0.0, 0.5556, 0.0, 0.5926, 0.0, 0.6296, 0.0, 0.6296, 0.0, 0.5926, 0.0, 0.6667, 1.0, 0.6296, 1.0, 0.6296, 1.0, 0.6667, 1.0, 0.6296, 1.0, 0.5926, 1.0, 0.5926, 1.0, 0.6296, 1.0, 0.6667, 1.0, 0.6296, 1.0, 0.6296, 1.0, 0.6667, 1.0, 0.6296, 1.0, 0.5926, 1.0, 0.5926, 1.0, 0.6296, 1.0, 0.5556, 0.0, 0.5926, 0.0, 0.5926, 1.0, 0.5556, 1.0, 0.5926, 0.0, 0.6296, 0.0, 0.6296, 1.0, 0.5926, 1.0, 0.5556, 0.0, 0.5926, 0.0, 0.5926, 0.0, 0.5556, 0.0, 0.5926, 0.0, 0.6296, 0.0, 0.6296, 0.0, 0.5926, 0.0, 1.0, 1.0, 0.8889, 1.0, 0.8889, 1.0, 1.0, 1.0, 0.8148, 1.0, 0.7778, 1.0, 0.7778, 1.0, 0.8148, 1.0, 0.6667, 0.0, 0.7778, 0.0, 0.7778, 0.0, 0.6667, 0.0, 0.8519, 0.0, 0.8889, 0.0, 0.8889, 0.0, 0.8519, 0.0, 0.6667, 0.0, 0.7778, 0.0, 0.7778, 0.0, 0.6667, 0.0, 0.8519, 0.0, 0.8889, 0.0, 0.8889, 0.0, 0.8519, 0.0, 1.0, 1.0, 0.8889, 1.0, 0.8889, 1.0, 1.0, 1.0, 0.8148, 1.0, 0.7778, 1.0, 0.7778, 1.0, 0.8148, 1.0, 1.0, 1.0, 0.8889, 1.0, 0.8889, 1.0, 1.0, 1.0, 0.8148, 1.0, 0.7778, 1.0, 0.7778, 1.0, 0.8148, 1.0, 0.6667, 0.0, 0.7778, 0.0, 0.7778, 0.0, 0.6667, 0.0, 0.8519, 0.0, 0.8889, 0.0, 0.8889, 0.0, 0.8519, 0.0, 0.8519, 0.0, 0.8889, 0.0, 0.8889, 0.0, 0.8519, 0.0, 0.8519, 0.0, 0.8519, 0.0, 0.8519, 0.0, 0.8519, 0.0, 0.6667, 0.0, 0.7778, 0.0, 0.7778, 0.0, 0.6667, 0.0, 0.6667, 0.0, 0.7778, 0.0, 0.7778, 0.0, 0.6667, 0.0, 0.8148, 1.0, 0.7778, 1.0, 0.7778, 1.0, 0.8148, 1.0, 0.8148, 1.0, 0.7778, 1.0, 0.7778, 1.0, 0.8148, 1.0, 1.0, 1.0, 0.8889, 1.0, 0.8889, 1.0, 1.0, 1.0, 1.0, 1.0, 0.8889, 1.0, 0.8889, 1.0, 1.0, 1.0, 0.6296, 1.0, 0.5926, 1.0, 0.5926, 1.0, 0.6296, 1.0, 0.6296, 1.0, 0.6296, 1.0, 0.6296, 1.0, 0.6296, 1.0, 0.6667, 1.0, 0.6296, 1.0, 0.6296, 1.0, 0.6667, 1.0, 0.6667, 1.0, 0.6296, 1.0, 0.6296, 1.0, 0.6667, 1.0, 0.5926, 0.0, 0.6296, 0.0, 0.6296, 0.0, 0.5926, 0.0, 0.5926, 0.0, 0.6296, 0.0, 0.6296, 0.0, 0.5926, 0.0, 0.5556, 0.0, 0.5926, 0.0, 0.5926, 0.0, 0.5556, 0.0, 0.5556, 0.0, 0.5926, 0.0, 0.5926, 0.0, 0.5556, 0.0, 0.3704, 0.0, 0.4074, 0.0, 0.4074, 0.0, 0.3704, 0.0, 0.3704, 0.0, 0.4074, 0.0, 0.4074, 0.0, 0.3704, 0.0, 0.3333, 0.0, 0.3704, 0.0, 0.3704, 0.0, 0.3333, 0.0, 0.6296, 0.0, 0.6296, 0.0, 0.6296, 0.0, 0.6296, 0.0, 0.4074, 1.0, 0.3704, 1.0, 0.3704, 1.0, 0.4074, 1.0, 0.5926, 1.0, 0.5926, 1.0, 0.5926, 1.0, 0.5926, 1.0, 0.4444, 1.0, 0.4074, 1.0, 0.4074, 1.0, 0.4444, 1.0, 0.4444, 1.0, 0.4074, 1.0, 0.4074, 1.0, 0.4444, 1.0, 0.5556, 0.0, 0.5556, 0.0, 0.5556, 0.0, 0.5556, 0.0, 0.5556, 0.0, 0.5556, 0.0, 0.5556, 0.0, 0.5556, 0.0, 0.4444, 0.0, 0.4444, 0.0, 0.4444, 0.0, 0.4444, 0.0, 0.4444, 0.0, 0.4444, 0.0, 0.4444, 0.0, 0.4444, 0.0, 0.4444, 0.0, 0.5556, 0.0, 0.5556, 0.0, 0.4444, 0.0, 0.4444, 0.0, 0.5556, 0.0, 0.5556, 0.0, 0.4444, 0.0, 0.3704, 1.0, 0.3333, 1.0, 0.3333, 1.0, 0.3704, 1.0, 0.3704, 1.0, 0.3333, 1.0, 0.3333, 1.0, 0.3704, 1.0, 0.6296, 0.0, 0.6667, 0.0, 0.6667, 0.0, 0.6296, 0.0, 0.6667, 0.0, 0.6296, 0.0, 0.6296, 0.0, 0.6667, 0.0, 0.1111, 0.0, 0.3333, 0.0, 0.3333, 0.0, 0.1111, 0.0, 0.1111, 0.0, 0.3333, 0.0, 0.3333, 0.0, 0.1111, 0.0, 0.3333, 1.0, 0.1111, 1.0, 0.1111, 1.0, 0.3333, 1.0, 0.3333, 1.0, 0.1111, 1.0, 0.1111, 1.0, 0.3333, 1.0, 0.7778, 1.0, 0.6667, 1.0, 0.6667, 1.0, 0.7778, 1.0, 0.7778, 1.0, 0.6667, 1.0, 0.6667, 1.0, 0.7778, 1.0, 0.8889, 0.0, 1.0, 0.0, 1.0, 0.0, 0.8889, 0.0, 0.8889, 0.0, 1.0, 0.0, 1.0, 0.0, 0.8889, 0.0, 1.0, 0.8333, 1.0, 1.0, 1.0, 1.0, 1.0, 0.8333, 1.0, 0.8333, 1.0, 1.0, 1.0, 1.0, 1.0, 0.8333, 0.5926, 1.0, 0.5556, 1.0, 0.5556, 1.0, 0.5926, 1.0, 0.5926, 1.0, 0.5556, 1.0, 0.5556, 1.0, 0.5926, 1.0, 0.4074, 0.0, 0.4444, 0.0, 0.4444, 0.0, 0.4074, 0.0, 0.4074, 0.0, 0.4444, 0.0, 0.4444, 0.0, 0.4074, 0.0, 0.5556, 1.0, 0.4444, 1.0, 0.4444, 1.0, 0.5556, 1.0, 0.5556, 1.0, 0.4444, 1.0, 0.4444, 1.0, 0.5556, 1.0, 0.3333, 0.0, 0.3704, 0.0, 0.3704, 0.0, 0.3333, 0.0, 0.6296, 0.0, 0.6667, 0.0, 0.6667, 0.0, 0.6296, 0.0, 0.3333, 0.0, 0.3704, 0.0, 0.3704, 0.0, 0.3333, 0.0, 0.6667, 0.0, 0.6667, 0.0, 0.6667, 0.0, 0.6667, 0.0, 0.3704, 0.0, 0.3704, 0.0, 0.3704, 0.0, 0.3704, 0.0, 0.3333, 0.0, 0.3333, 0.0, 0.3333, 0.0, 0.3333, 0.0, 0.6296, 0.0, 0.6667, 0.0, 0.6667, 0.0, 0.6296, 0.0, 0.3704, 0.0, 0.3333, 0.0, 0.3333, 0.0, 0.3704, 0.0, 0.6296, 1.0, 0.5926, 1.0, 0.5926, 1.0, 0.6296, 1.0, 0.4074, 1.0, 0.3704, 1.0, 0.3704, 1.0, 0.4074, 1.0, 0.4074, 1.0, 0.3704, 1.0, 0.3704, 1.0, 0.4074, 1.0, 0.5926, 1.0, 0.6296, 1.0, 0.6296, 1.0, 0.5926, 1.0, 0.3704, 1.0, 0.3704, 1.0, 0.3704, 1.0, 0.3704, 1.0, 0.3704, 1.0, 0.4074, 1.0, 0.4074, 1.0, 0.3704, 1.0, 0.4074, 1.0, 0.4074, 1.0, 0.4074, 1.0, 0.4074, 1.0, 0.6296, 1.0, 0.5926, 1.0, 0.5926, 1.0, 0.6296, 1.0, 1.0, 0.3333, 1.0, 0.3333, 1.0, 0.3333, 1.0, 0.3333, 1.0, 0.3333, 1.0, 0.6667, 1.0, 0.6667, 1.0, 0.3333, 1.0, 0.1667, 1.0, 0.3333, 1.0, 0.3333, 1.0, 0.1667, 1.0, 0.3333, 1.0, 0.6667, 1.0, 0.6667, 1.0, 0.3333, 1.0, 0.1667, 1.0, 0.3333, 1.0, 0.3333, 1.0, 0.1667, 1.0, 0.3333, 1.0, 0.6667, 1.0, 0.6667, 1.0, 0.3333, 1.0, 0.1667, 1.0, 0.3333, 1.0, 0.3333, 1.0, 0.1667, 1.0, 0.3333, 1.0, 0.6667, 1.0, 0.6667, 1.0, 0.3333, 1.0, 0.1667, 1.0, 0.3333, 1.0, 0.3333, 1.0, 0.1667, 1.0, 0.3333, 1.0, 0.6667, 1.0, 0.6667, 1.0, 0.3333, 1.0, 0.1667, 1.0, 0.3333, 1.0, 0.3333, 1.0, 0.1667, 1.0, 0.6667, 1.0, 0.8333, 1.0, 0.8333, 1.0, 0.6667, 1.0, 0.6667, 1.0, 0.8333, 1.0, 0.8333, 1.0, 0.6667, 1.0, 0.6667, 1.0, 0.8333, 1.0, 0.8333, 1.0, 0.6667, 1.0, 0.6667, 1.0, 0.8333, 1.0, 0.8333, 1.0, 0.6667, 1.0, 0.0, 1.0, 0.1667, 1.0, 0.1667, 1.0, 0.0, 1.0, 0.0, 1.0, 0.1667, 1.0, 0.1667, 1.0, 0.0, 1.0, 0.0, 1.0, 0.1667, 1.0, 0.1667, 1.0, 0.0, 1.0, 0.0, 1.0, 0.1667, 1.0, 0.1667, 1.0, 0.0, 1.0, 0.0, 1.0, 0.1667, 1.0, 0.1667, 1.0, 0.0, 1.0, 0.1667, 1.0, 0.3333, 1.0, 0.3333, 1.0, 0.1667, 1.0, 0.6667, 1.0, 0.8333, 1.0, 0.8333, 1.0, 0.6667, 1.0, 0.3333, 1.0, 0.1667, 1.0, 0.1667, 1.0, 0.3333, 1.0, 0.8333, 1.0, 0.6667, 1.0, 0.6667, 1.0, 0.8333, 1.0, 0.6667, 1.0, 0.8333, 1.0, 0.8333, 1.0, 0.6667, 1.0, 0.1667, 1.0, 0.1667, 1.0, 0.1667, 1.0, 0.1667, 1.0, 0.8333, 1.0, 0.8333, 1.0, 0.8333, 1.0, 0.8333, 1.0, 0.6667, 1.0, 0.6667, 1.0, 0.6667, 1.0, 0.6667, 0.7778, 0.0, 0.8148, 0.0, 0.8148, 0.0, 0.7778, 0.0, 0.8148, 0.0, 0.8519, 0.0, 0.8519, 0.0, 0.8148, 0.0, 0.7778, 0.0, 0.8148, 0.0, 0.8148, 0.0, 0.7778, 0.0, 0.8148, 0.0, 0.8519, 0.0, 0.8519, 0.0, 0.8148, 0.0, 0.8889, 1.0, 0.8519, 1.0, 0.8519, 1.0, 0.8889, 1.0, 0.8148, 1.0, 0.8148, 1.0, 0.8148, 1.0, 0.8148, 1.0, 0.8889, 1.0, 0.8519, 1.0, 0.8519, 1.0, 0.8889, 1.0, 0.8519, 1.0, 0.8148, 1.0, 0.8148, 1.0, 0.8519, 1.0, 0.8889, 1.0, 0.8519, 1.0, 0.8519, 1.0, 0.8889, 1.0, 0.8519, 1.0, 0.8148, 1.0, 0.8148, 1.0, 0.8519, 1.0, 0.8889, 1.0, 0.8519, 1.0, 0.8519, 1.0, 0.8889, 1.0, 0.8519, 1.0, 0.8148, 1.0, 0.8148, 1.0, 0.8519, 1.0, 0.8889, 1.0, 0.8519, 1.0, 0.8519, 1.0, 0.8889, 1.0, 0.8519, 1.0, 0.8148, 1.0, 0.8148, 1.0, 0.8519, 1.0, 0.8519, 0.0, 0.8889, 0.0, 0.8889, 0.0, 0.8519, 0.0, 0.8889, 0.0, 0.8889, 0.0, 0.8889, 0.0, 0.8889, 0.0, 0.8889, 0.0, 0.8519, 0.0, 0.8519, 0.0, 0.8889, 0.0, 0.8519, 0.0, 0.8889, 0.0, 0.8889, 0.0, 0.8519, 0.0, 0.8519, 1.0, 0.8148, 1.0, 0.8148, 1.0, 0.8519, 1.0, 0.8148, 1.0, 0.8519, 1.0, 0.8519, 1.0, 0.8148, 1.0, 0.8519, 1.0, 0.8148, 1.0, 0.8148, 1.0, 0.8519, 1.0, 0.8519, 1.0, 0.8519, 1.0, 0.8519, 1.0, 0.8519, 1.0])
me_plane.materials.append(mat_grey)
me_plane.materials.append(mat_roof)
me_plane.materials.append(mat_door)
me_plane.materials.append(mat_window)
me_plane.materials.append(mat_greytower)
me_plane.update()
me_circle = bpy.data.meshes.new('Circle')
me_circle.from_pydata([(0.0, 3.0, 0.0), (-2.121, 2.121, 0.0), (-3.0, 0.0, 0.0), (-2.121, -2.121, 0.0), (0.0, -3.0, 0.0), (2.121, -2.121, 0.0), (3.0, 0.0, 0.0), (2.121, 2.121, 0.0), (-2.121, 2.121, 3.0), (0.0, 3.0, 3.0), (-3.0, 0.0, 3.0), (-2.121, -2.121, 3.0), (0.0, -3.0, 3.0), (2.121, -2.121, 3.0), (3.0, 0.0, 3.0), (2.121, 2.121, 3.0), (0.0, 3.0, 1.25), (2.121, 2.121, 1.25), (3.0, 0.0, 1.25), (2.121, -2.121, 1.25), (0.0, -3.0, 1.25), (-2.121, -2.121, 1.25), (-3.0, 0.0, 1.25), (-2.121, 2.121, 1.25), (0.0, 3.0, 2.55), (3.0, 0.0, 2.55), (0.0, -3.0, 2.55), (-3.0, 0.0, 2.55), (2.121, 2.121, 2.55), (2.121, -2.121, 2.55), (-2.121, -2.121, 2.55), (-2.121, 2.121, 2.55), (-0.4243, -2.824, 0.0), (-0.8485, -2.649, 0.0), (-1.273, -2.473, 0.0), (-1.697, -2.297, 0.0), (-0.4243, -2.824, 3.0), (-0.8485, -2.649, 3.0), (-1.273, -2.473, 3.0), (-1.697, -2.297, 3.0), (-0.4243, -2.824, 1.25), (-0.8485, -2.649, 1.25), (-1.273, -2.473, 1.25), (-1.697, -2.297, 1.25), (-0.4243, -2.824, 2.55), (-0.8485, -2.649, 2.55), (-1.273, -2.473, 2.55), (-1.697, -2.297, 2.55), (-2.297, -1.697, 0.0), (-2.473, -1.273, 0.0), (-2.649, -0.8485, 0.0), (-2.824, -0.4243, 0.0), (-2.297, -1.697, 3.0), (-2.473, -1.273, 3.0), (-2.649, -0.8485, 3.0), (-2.824, -0.4243, 3.0), (-2.297, -1.697, 1.25), (-2.473, -1.273, 1.25), (-2.649, -0.8485, 1.25), (-2.824, -0.4243, 1.25), (-2.297, -1.697, 2.55), (-2.473, -1.273, 2.55), (-2.649, -0.8485, 2.55), (-2.824, -0.4243, 2.55), (-2.824, 0.4243, 0.0), (-2.649, 0.8485, 0.0), (-2.473, 1.273, 0.0), (-2.297, 1.697, 0.0), (-2.824, 0.4243, 3.0), (-2.649, 0.8485, 3.0), (-2.473, 1.273, 3.0), (-2.297, 1.697, 3.0), (-2.824, 0.4243, 1.25), (-2.649, 0.8485, 1.25), (-2.473, 1.273, 1.25), (-2.297, 1.697, 1.25), (-2.824, 0.4243, 2.55), (-2.649, 0.8485, 2.55), (-2.473, 1.273, 2.55), (-2.297, 1.697, 2.55), (-1.697, 2.297, 0.0), (-1.273, 2.473, 0.0), (-0.8485, 2.649, 0.0), (-0.4243, 2.824, 0.0), (-1.697, 2.297, 3.0), (-1.273, 2.473, 3.0), (-0.8485, 2.649, 3.0), (-0.4243, 2.824, 3.0), (-1.697, 2.297, 1.25), (-1.273, 2.473, 1.25), (-0.8485, 2.649, 1.25), (-0.4243, 2.824, 1.25), (-1.697, 2.297, 2.55), (-1.273, 2.473, 2.55), (-0.8485, 2.649, 2.55), (-0.4243, 2.824, 2.55), (0.4243, 2.824, 0.0), (0.8485, 2.649, 0.0), (1.273, 2.473, 0.0), (1.697, 2.297, 0.0), (0.4243, 2.824, 3.0), (0.8485, 2.649, 3.0), (1.273, 2.473, 3.0), (1.697, 2.297, 3.0), (0.4243, 2.824, 1.25), (0.8485, 2.649, 1.25), (1.273, 2.473, 1.25), (1.697, 2.297, 1.25), (0.4243, 2.824, 2.55), (0.8485, 2.649, 2.55), (1.273, 2.473, 2.55), (1.697, 2.297, 2.55), (1.697, -2.297, 0.0), (1.273, -2.473, 0.0), (0.8485, -2.649, 0.0), (0.4243, -2.824, 0.0), (1.697, -2.297, 3.0), (1.273, -2.473, 3.0), (0.8485, -2.649, 3.0), (0.4243, -2.824, 3.0), (1.697, -2.297, 1.25), (1.273, -2.473, 1.25), (0.8485, -2.649, 1.25), (0.4243, -2.824, 1.25), (1.697, -2.297, 2.55), (1.273, -2.473, 2.55), (0.8485, -2.649, 2.55), (0.4243, -2.824, 2.55), (2.824, -0.4243, 0.0), (2.649, -0.8485, 0.0), (2.473, -1.273, 0.0), (2.297, -1.697, 0.0), (2.824, -0.4243, 3.0), (2.649, -0.8485, 3.0), (2.473, -1.273, 3.0), (2.297, -1.697, 3.0), (2.824, -0.4243, 1.25), (2.649, -0.8485, 1.25), (2.473, -1.273, 1.25), (2.297, -1.697, 1.25), (2.824, -0.4243, 2.55), (2.649, -0.8485, 2.55), (2.473, -1.273, 2.55), (2.297, -1.697, 2.55), (2.297, 1.697, 0.0), (2.473, 1.273, 0.0), (2.649, 0.8485, 0.0), (2.824, 0.4243, 0.0), (2.297, 1.697, 3.0), (2.473, 1.273, 3.0), (2.649, 0.8485, 3.0), (2.824, 0.4243, 3.0), (2.297, 1.697, 1.25), (2.473, 1.273, 1.25), (2.649, 0.8485, 1.25), (2.824, 0.4243, 1.25), (2.297, 1.697, 2.55), (2.473, 1.273, 2.55), (2.649, 0.8485, 2.55), (2.824, 0.4243, 2.55), (-0.4243, 2.824, 3.5), (-1.405e-08, 3.0, 3.5), (-2.297, 1.697, 3.5), (-2.121, 2.121, 3.5), (-2.824, -0.4243, 3.5), (-3.0, 0.0, 3.5), (-1.697, -2.297, 3.5), (-2.121, -2.121, 3.5), (0.4243, -2.824, 3.5), (-1.405e-08, -3.0, 3.5), (2.297, -1.697, 3.5), (2.121, -2.121, 3.5), (2.824, 0.4243, 3.5), (3.0, 0.0, 3.5), (1.697, 2.297, 3.5), (2.121, 2.121, 3.5), (-0.4243, -2.824, 3.5), (-0.8485, -2.649, 3.5), (-1.273, -2.473, 3.5), (-2.297, -1.697, 3.5), (-2.473, -1.273, 3.5), (-2.649, -0.8485, 3.5), (-2.824, 0.4243, 3.5), (-2.649, 0.8485, 3.5), (-2.473, 1.273, 3.5), (-1.697, 2.297, 3.5), (-1.273, 2.473, 3.5), (-0.8485, 2.649, 3.5), (0.4243, 2.824, 3.5), (0.8485, 2.649, 3.5), (1.273, 2.473, 3.5), (1.697, -2.297, 3.5), (1.273, -2.473, 3.5), (0.8485, -2.649, 3.5), (2.824, -0.4243, 3.5), (2.649, -0.8485, 3.5), (2.473, -1.273, 3.5), (2.297, 1.697, 3.5), (2.473, 1.273, 3.5), (2.649, 0.8485, 3.5)], [], [(36, 12, 169, 176), (108, 24, 9, 100), (140, 25, 14, 132), (44, 26, 12, 36), (76, 27, 10, 68), (156, 28, 15, 148), (124, 29, 13, 116), (60, 30, 11, 52), (92, 31, 8, 84), (80, 1, 23, 88), (48, 3, 21, 56), (112, 5, 19, 120), (144, 7, 17, 152), (64, 2, 22, 72), (32, 4, 20, 40), (128, 6, 18, 136), (96, 0, 16, 104), (106, 105, 109, 110), (19, 139, 143, 29), (163, 162, 184, 183, 182, 165, 164, 181, 180, 179, 167, 166, 178, 177, 176, 169, 168, 193, 192, 191, 171, 170, 196, 195, 194, 173, 172, 199, 198, 197, 175, 174, 190, 189, 188, 161, 160, 187, 186, 185), (72, 22, 27, 76), (40, 20, 26, 44), (136, 18, 25, 140), (104, 16, 24, 108), (21, 43, 47, 30), (42, 41, 45, 46), (3, 35, 43, 21), (35, 34, 42, 43), (34, 33, 41, 42), (33, 32, 40, 41), (30, 47, 39, 11), (47, 46, 38, 39), (46, 45, 37, 38), (45, 44, 36, 37), (59, 58, 62, 63), (57, 56, 60, 61), (2, 51, 59, 22), (51, 50, 58, 59), (50, 49, 57, 58), (49, 48, 56, 57), (27, 63, 55, 10), (63, 62, 54, 55), (62, 61, 53, 54), (61, 60, 52, 53), (23, 75, 79, 31), (17, 107, 111, 28), (74, 73, 77, 78), (91, 90, 94, 95), (1, 67, 75, 23), (67, 66, 74, 75), (66, 65, 73, 74), (65, 64, 72, 73), (31, 79, 71, 8), (79, 78, 70, 71), (78, 77, 69, 70), (77, 76, 68, 69), (138, 137, 141, 142), (89, 88, 92, 93), (0, 83, 91, 16), (83, 82, 90, 91), (82, 81, 89, 90), (81, 80, 88, 89), (24, 95, 87, 9), (95, 94, 86, 87), (94, 93, 85, 86), (93, 92, 84, 85), (123, 122, 126, 127), (7, 99, 107, 17), (99, 98, 106, 107), (98, 97, 105, 106), (97, 96, 104, 105), (28, 111, 103, 15), (111, 110, 102, 103), (110, 109, 101, 102), (109, 108, 100, 101), (155, 154, 158, 159), (121, 120, 124, 125), (4, 115, 123, 20), (115, 114, 122, 123), (114, 113, 121, 122), (113, 112, 120, 121), (26, 127, 119, 12), (127, 126, 118, 119), (126, 125, 117, 118), (125, 124, 116, 117), (52, 11, 167, 179), (5, 131, 139, 19), (131, 130, 138, 139), (130, 129, 137, 138), (129, 128, 136, 137), (29, 143, 135, 13), (143, 142, 134, 135), (142, 141, 133, 134), (141, 140, 132, 133), (37, 36, 176, 177), (153, 152, 156, 157), (6, 147, 155, 18), (147, 146, 154, 155), (146, 145, 153, 154), (145, 144, 152, 153), (25, 159, 151, 14), (159, 158, 150, 151), (158, 157, 149, 150), (157, 156, 148, 149), (9, 87, 160, 161), (38, 37, 177, 178), (53, 52, 179, 180), (68, 10, 165, 182), (8, 71, 162, 163), (39, 38, 178, 166), (54, 53, 180, 181), (69, 68, 182, 183), (84, 8, 163, 185), (10, 55, 164, 165), (55, 54, 181, 164), (70, 69, 183, 184), (85, 84, 185, 186), (11, 39, 166, 167), (100, 9, 161, 188), (71, 70, 184, 162), (86, 85, 186, 187), (12, 119, 168, 169), (101, 100, 188, 189), (116, 13, 171, 191), (87, 86, 187, 160), (13, 135, 170, 171), (102, 101, 189, 190), (117, 116, 191, 192), (132, 14, 173, 194), (14, 151, 172, 173), (103, 102, 190, 174), (118, 117, 192, 193), (133, 132, 194, 195), (148, 15, 175, 197), (15, 103, 174, 175), (119, 118, 193, 168), (134, 133, 195, 196), (149, 148, 197, 198), (135, 134, 196, 170), (150, 149, 198, 199), (151, 150, 199, 172)])
_uv = me_circle.uv_layers.new(name='UVMap')
_uv.uv.foreach_set('vector', [0.0, 0.0, 0.0, 0.0, 0.0, 0.0, 0.0, 0.0, 0.0, 0.0, 0.0, 0.0, 0.0, 0.0, 0.0, 0.0, 0.0, 0.0, 0.0, 0.0, 0.0, 0.0, 0.0, 0.0, 0.0, 0.0, 0.0, 0.0, 0.0, 0.0, 0.0, 0.0, 0.0, 0.0, 0.0, 0.0, 0.0, 0.0, 0.0, 0.0, 0.0, 0.0, 0.0, 0.0, 0.0, 0.0, 0.0, 0.0, 0.0, 0.0, 0.0, 0.0, 0.0, 0.0, 0.0, 0.0, 0.0, 0.0, 0.0, 0.0, 0.0, 0.0, 0.0, 0.0, 0.0, 0.0, 0.0, 0.0, 0.0, 0.0, 0.0, 0.0, 0.0, 0.0, 0.0, 0.0, 0.0, 0.0, 0.0, 0.0, 0.0, 0.0, 0.0, 0.0, 0.0, 0.0, 0.0, 0.0, 0.0, 0.0, 0.0, 0.0, 0.0, 0.0, 0.0, 0.0, 0.0, 0.0, 0.0, 0.0, 0.0, 0.0, 0.0, 0.0, 0.0, 0.0, 0.0, 0.0, 0.0, 0.0, 0.0, 0.0, 0.0, 0.0, 0.0, 0.0, 0.0, 0.0, 0.0, 0.0, 0.0, 0.0, 0.0, 0.0, 0.0, 0.0, 0.0, 0.0, 0.0, 0.0, 0.0, 0.0, 0.0, 0.0, 0.0, 0.0, 0.0, 0.0, 0.0, 0.0, 0.0, 0.0, 0.0, 0.0, 0.0, 0.0, 0.0, 0.0, 0.0, 0.0, 0.0, 0.0, 0.0, 0.0, 0.0, 0.0, 0.0, 0.0, 0.0, 0.0, 0.0, 0.0, 0.0, 0.0, 0.0, 0.0, 0.0, 0.0, 0.0, 0.0, 0.0, 0.0, 0.0, 0.0, 0.0, 0.0, 0.0, 0.0, 0.0, 0.0, 0.0, 0.0, 0.0, 0.0, 0.0, 0.0, 0.0, 0.0, 0.0, 0.0, 0.0, 0.0, 0.0, 0.0, 0.0, 0.0, 0.0, 0.0, 0.0, 0.0, 0.0, 0.0, 0.0, 0.0, 0.0, 0.0, 0.0, 0.0, 0.0, 0.0, 0.0, 0.0, 0.0, 0.0, 0.0, 0.0, 0.0, 0.0, 0.0, 0.0, 0.0, 0.0, 0.0, 0.0, 0.0, 0.0, 0.0, 0.0, 0.0, 0.0, 0.0, 0.0, 0.0, 0.0, 0.0, 0.0, 0.0, 0.0, 0.0, 0.0, 0.0, 0.0, 0.0, 0.0, 0.0, 0.0, 0.0, 0.0, 0.0, 0.0, 0.0, 0.0, 0.0, 0.0, 0.0, 0.0, 0.0, 0.0, 0.0, 0.0, 0.0, 0.0, 0.0, 0.0, 0.0, 0.0, 0.0, 0.0, 0.0, 0.0, 0.0, 0.0, 0.0, 0.0, 0.0, 0.0, 0.0, 0.0, 0.0, 0.0, 0.0, 0.0, 0.0, 0.0, 0.0, 0.0, 0.0, 0.0, 0.0, 0.0, 0.0, 0.0, 0.0, 0.0, 0.0, 0.0, 0.0, 0.0, 0.0, 0.0, 0.0, 0.0, 0.0, 0.0, 0.0, 0.0, 0.0, 0.0, 0.0, 0.0, 0.0, 0.0, 0.0, 0.0, 0.0, 0.0, 0.0, 0.0, 0.0, 0.0, 0.0, 0.0, 0.0, 0.0, 0.0, 0.0, 0.0, 0.0, 0.0, 0.0, 0.0, 0.0, 0.0, 0.0, 0.0, 0.0, 0.0, 0.0, 0.0, 0.0, 0.0, 0.0, 0.0, 0.0, 0.0, 0.0, 0.0, 0.0, 0.0, 0.0, 0.0, 0.0, 0.0, 0.0, 0.0, 0.0, 0.0, 0.0, 0.0, 0.0, 0.0, 0.0, 0.0, 0.0, 0.0, 0.0, 0.0, 0.0, 0.0, 0.0, 0.0, 0.0, 0.0, 0.0, 0.0, 0.0, 0.0, 0.0, 0.0, 0.0, 0.0, 0.0, 0.0, 0.0, 0.0, 0.0, 0.0, 0.0, 0.0, 0.0, 0.0, 0.0, 0.0, 0.0, 0.0, 0.0, 0.0, 0.0, 0.0, 0.0, 0.0, 0.0, 0.0, 0.0, 0.0, 0.0, 0.0, 0.0, 0.0, 0.0, 0.0, 0.0, 0.0, 0.0, 0.0, 0.0, 0.0, 0.0, 0.0, 0.0, 0.0, 0.0, 0.0, 0.0, 0.0, 0.0, 0.0, 0.0, 0.0, 0.0, 0.0, 0.0, 0.0, 0.0, 0.0, 0.0, 0.0, 0.0, 0.0, 0.0, 0.0, 0.0, 0.0, 0.0, 0.0, 0.0, 0.0, 0.0, 0.0, 0.0, 0.0, 0.0, 0.0, 0.0, 0.0, 0.0, 0.0, 0.0, 0.0, 0.0, 0.0, 0.0, 0.0, 0.0, 0.0, 0.0, 0.0, 0.0, 0.0, 0.0, 0.0, 0.0, 0.0, 0.0, 0.0, 0.0, 0.0, 0.0, 0.0, 0.0, 0.0, 0.0, 0.0, 0.0, 0.0, 0.0, 0.0, 0.0, 0.0, 0.0, 0.0, 0.0, 0.0, 0.0, 0.0, 0.0, 0.0, 0.0, 0.0, 0.0, 0.0, 0.0, 0.0, 0.0, 0.0, 0.0, 0.0, 0.0, 0.0, 0.0, 0.0, 0.0, 0.0, 0.0, 0.0, 0.0, 0.0, 0.0, 0.0, 0.0, 0.0, 0.0, 0.0, 0.0, 0.0, 0.0, 0.0, 0.0, 0.0, 0.0, 0.0, 0.0, 0.0, 0.0, 0.0, 0.0, 0.0, 0.0, 0.0, 0.0, 0.0, 0.0, 0.0, 0.0, 0.0, 0.0, 0.0, 0.0, 0.0, 0.0, 0.0, 0.0, 0.0, 0.0, 0.0, 0.0, 0.0, 0.0, 0.0, 0.0, 0.0, 0.0, 0.0, 0.0, 0.0, 0.0, 0.0, 0.0, 0.0, 0.0, 0.0, 0.0, 0.0, 0.0, 0.0, 0.0, 0.0, 0.0, 0.0, 0.0, 0.0, 0.0, 0.0, 0.0, 0.0, 0.0, 0.0, 0.0, 0.0, 0.0, 0.0, 0.0, 0.0, 0.0, 0.0, 0.0, 0.0, 0.0, 0.0, 0.0, 0.0, 0.0, 0.0, 0.0, 0.0, 0.0, 0.0, 0.0, 0.0, 0.0, 0.0, 0.0, 0.0, 0.0, 0.0, 0.0, 0.0, 0.0, 0.0, 0.0, 0.0, 0.0, 0.0, 0.0, 0.0, 0.0, 0.0, 0.0, 0.0, 0.0, 0.0, 0.0, 0.0, 0.0, 0.0, 0.0, 0.0, 0.0, 0.0, 0.0, 0.0, 0.0, 0.0, 0.0, 0.0, 0.0, 0.0, 0.0, 0.0, 0.0, 0.0, 0.0, 0.0, 0.0, 0.0, 0.0, 0.0, 0.0, 0.0, 0.0, 0.0, 0.0, 0.0, 0.0, 0.0, 0.0, 0.0, 0.0, 0.0, 0.0, 0.0, 0.0, 0.0, 0.0, 0.0, 0.0, 0.0, 0.0, 0.0, 0.0, 0.0, 0.0, 0.0, 0.0, 0.0, 0.0, 0.0, 0.0, 0.0, 0.0, 0.0, 0.0, 0.0, 0.0, 0.0, 0.0, 0.0, 0.0, 0.0, 0.0, 0.0, 0.0, 0.0, 0.0, 0.0, 0.0, 0.0, 0.0, 0.0, 0.0, 0.0, 0.0, 0.0, 0.0, 0.0, 0.0, 0.0, 0.0, 0.0, 0.0, 0.0, 0.0, 0.0, 0.0, 0.0, 0.0, 0.0, 0.0, 0.0, 0.0, 0.0, 0.0, 0.0, 0.0, 0.0, 0.0, 0.0, 0.0, 0.0, 0.0, 0.0, 0.0, 0.0, 0.0, 0.0, 0.0, 0.0, 0.0, 0.0, 0.0, 0.0, 0.0, 0.0, 0.0, 0.0, 0.0, 0.0, 0.0, 0.0, 0.0, 0.0, 0.0, 0.0, 0.0, 0.0, 0.0, 0.0, 0.0, 0.0, 0.0, 0.0, 0.0, 0.0, 0.0, 0.0, 0.0, 0.0, 0.0, 0.0, 0.0, 0.0, 0.0, 0.0, 0.0, 0.0, 0.0, 0.0, 0.0, 0.0, 0.0, 0.0, 0.0, 0.0, 0.0, 0.0, 0.0, 0.0, 0.0, 0.0, 0.0, 0.0, 0.0, 0.0, 0.0, 0.0, 0.0, 0.0, 0.0, 0.0, 0.0, 0.0, 0.0, 0.0, 0.0, 0.0, 0.0, 0.0, 0.0, 0.0, 0.0, 0.0, 0.0, 0.0, 0.0, 0.0, 0.0, 0.0, 0.0, 0.0, 0.0, 0.0, 0.0, 0.0, 0.0, 0.0, 0.0, 0.0, 0.0, 0.0, 0.0, 0.0, 0.0, 0.0, 0.0, 0.0, 0.0, 0.0, 0.0, 0.0, 0.0, 0.0, 0.0, 0.0, 0.0, 0.0, 0.0, 0.0, 0.0, 0.0, 0.0, 0.0, 0.0, 0.0, 0.0, 0.0, 0.0, 0.0, 0.0, 0.0, 0.0, 0.0, 0.0, 0.0, 0.0, 0.0, 0.0, 0.0, 0.0, 0.0, 0.0, 0.0, 0.0, 0.0, 0.0, 0.0, 0.0, 0.0, 0.0, 0.0, 0.0, 0.0, 0.0, 0.0, 0.0, 0.0, 0.0, 0.0, 0.0, 0.0, 0.0, 0.0, 0.0, 0.0, 0.0, 0.0, 0.0, 0.0, 0.0, 0.0, 0.0, 0.0, 0.0, 0.0, 0.0, 0.0, 0.0, 0.0, 0.0, 0.0, 0.0, 0.0, 0.0, 0.0, 0.0, 0.0, 0.0, 0.0, 0.0, 0.0, 0.0, 0.0, 0.0, 0.0, 0.0, 0.0, 0.0, 0.0, 0.0, 0.0, 0.0, 0.0, 0.0, 0.0, 0.0, 0.0, 0.0, 0.0, 0.0, 0.0, 0.0, 0.0, 0.0, 0.0, 0.0, 0.0, 0.0, 0.0, 0.0, 0.0, 0.0, 0.0, 0.0, 0.0, 0.0, 0.0, 0.0, 0.0, 0.0, 0.0, 0.0, 0.0, 0.0, 0.0, 0.0, 0.0, 0.0, 0.0, 0.0, 0.0, 0.0, 0.0, 0.0, 0.0, 0.0, 0.0, 0.0, 0.0, 0.0, 0.0, 0.0, 0.0, 0.0, 0.0, 0.0, 0.0, 0.0, 0.0, 0.0, 0.0, 0.0, 0.0, 0.0, 0.0, 0.0, 0.0, 0.0, 0.0, 0.0, 0.0, 0.0, 0.0, 0.0, 0.0, 0.0, 0.0, 0.0, 0.0, 0.0, 0.0, 0.0, 0.0, 0.0, 0.0, 0.0, 0.0, 0.0, 0.0, 0.0, 0.0, 0.0, 0.0, 0.0, 0.0, 0.0, 0.0, 0.0, 0.0, 0.0, 0.0, 0.0, 0.0, 0.0, 0.0, 0.0, 0.0, 0.0, 0.0, 0.0, 0.0, 0.0, 0.0, 0.0, 0.0, 0.0, 0.0, 0.0, 0.0, 0.0, 0.0, 0.0, 0.0, 0.0, 0.0, 0.0, 0.0, 0.0, 0.0, 0.0, 0.0, 0.0, 0.0, 0.0, 0.0, 0.0, 0.0, 0.0, 0.0, 0.0, 0.0, 0.0, 0.0, 0.0, 0.0, 0.0, 0.0, 0.0, 0.0, 0.0, 0.0, 0.0, 0.0, 0.0, 0.0, 0.0, 0.0, 0.0, 0.0, 0.0, 0.0, 0.0, 0.0, 0.0, 0.0, 0.0, 0.0, 0.0, 0.0, 0.0, 0.0, 0.0, 0.0, 0.0, 0.0, 0.0, 0.0, 0.0, 0.0, 0.0, 0.0, 0.0, 0.0, 0.0, 0.0, 0.0, 0.0, 0.0, 0.0, 0.0, 0.0, 0.0, 0.0, 0.0, 0.0, 0.0, 0.0, 0.0, 0.0, 0.0, 0.0, 0.0, 0.0, 0.0, 0.0, 0.0, 0.0, 0.0, 0.0, 0.0, 0.0, 0.0, 0.0, 0.0, 0.0, 0.0, 0.0, 0.0, 0.0, 0.0, 0.0, 0.0, 0.0, 0.0, 0.0, 0.0, 0.0, 0.0, 0.0, 0.0, 0.0, 0.0, 0.0, 0.0, 0.0, 0.0, 0.0, 0.0, 0.0, 0.0, 0.0, 0.0, 0.0, 0.0, 0.0, 0.0, 0.0, 0.0, 0.0, 0.0, 0.0, 0.0, 0.0, 0.0, 0.0, 0.0, 0.0, 0.0, 0.0, 0.0, 0.0, 0.0])
me_circle.materials.append(mat_greyhard)
me_circle.update()

# ---- objects
ob_plane = bpy.data.objects.new('Plane', me_plane)
ob_circle = bpy.data.objects.new('Circle', me_circle)

# ---- transforms, parenting, visibility, modifiers, constraints
ob_plane.location = (0.0, 0.0, 0.0)
ob_plane.scale = (12.0, 4.0, 1.0)
ob_circle.location = (0.0, 0.0, 5.01)

# ---- collection membership
col_collection.objects.link(ob_plane)
col_collection.objects.link(ob_circle)

# ---- scene / render settings (as saved in the file)
scene.frame_start = 1; scene.frame_end = 250; scene.frame_set(1)
scene.render.engine = 'BLENDER_EEVEE_NEXT'
bpy.context.view_layer.update()

# ---- added for rendering (the .blend has no active camera and no usable light): camera, sun
cam_auto = bpy.data.cameras.new('AutoCamera')
cam_auto.lens = 50.0
cam_auto.sensor_width = 36.0
cam_auto.clip_end = 1000.0
ob_auto_camera = bpy.data.objects.new('AutoCamera', cam_auto)
scene.collection.objects.link(ob_auto_camera)
ob_auto_camera.location = (25.3782, -30.4538, 25.6025)
ob_auto_camera.rotation_euler = (1.09748, -7.21219e-08, 0.694738)
scene.camera = ob_auto_camera
light_auto_sun = bpy.data.lights.new('AutoSun', 'SUN')
light_auto_sun.energy = 3.0
light_auto_sun.angle = 0.0523599
ob_auto_sun = bpy.data.objects.new('AutoSun', light_auto_sun)
scene.collection.objects.link(ob_auto_sun)
ob_auto_sun.rotation_euler = (0.872665, 0.174533, 0.523599)
bpy.context.view_layer.update()
